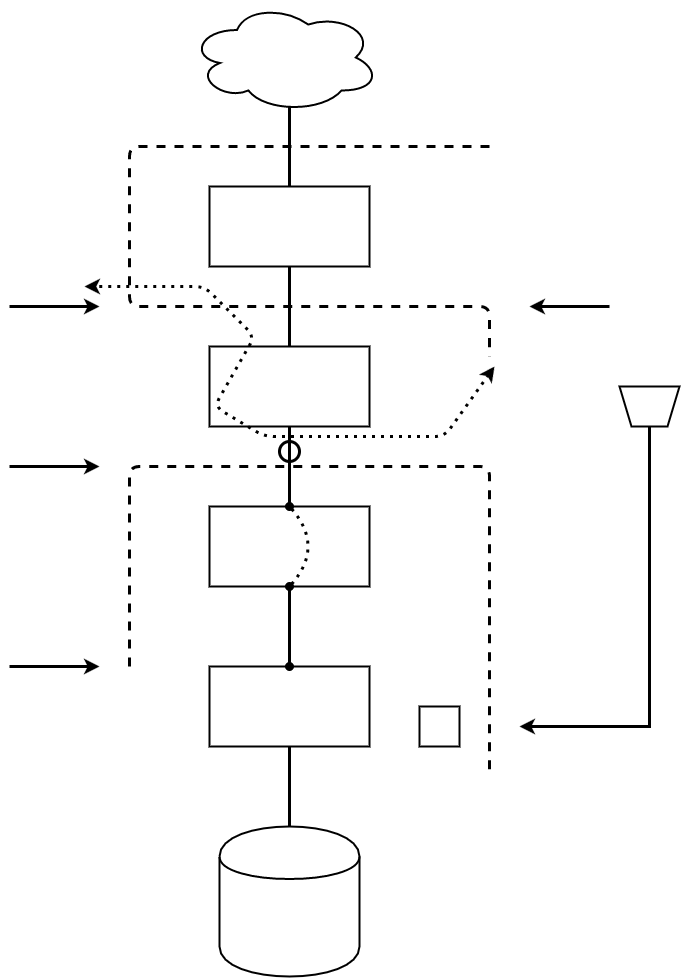

The diagram above was exported from draw.io. Its source (the exported page's mxGraphModel, read from the mxfile embedded in the PNG):
<mxGraphModel dx="790" dy="600" grid="1" gridSize="10" guides="1" tooltips="1" connect="1" arrows="1" fold="1" page="1" pageScale="1" pageWidth="826" pageHeight="1169" background="#ffffff" math="0" shadow="0">
  <root>
    <mxCell id="0" />
    <mxCell id="1" style="" parent="0" />
    <mxCell id="38a7894c7aa301e2-7" style="edgeStyle=orthogonalEdgeStyle;curved=1;html=1;exitX=0.5;exitY=1;entryX=0.5;entryY=0;endArrow=none;endFill=0;jettySize=auto;orthogonalLoop=1;strokeColor=#000000;strokeWidth=3;fontSize=18;fontColor=#000000;" parent="1" source="38a7894c7aa301e2-1" target="38a7894c7aa301e2-2" edge="1">
      <mxGeometry relative="1" as="geometry" />
    </mxCell>
    <mxCell id="38a7894c7aa301e2-14" style="edgeStyle=none;html=1;exitX=0.5;exitY=0;endArrow=none;endFill=0;jettySize=auto;orthogonalLoop=1;strokeColor=#000000;strokeWidth=3;fontSize=18;fontColor=#000000;" parent="1" source="38a7894c7aa301e2-1" edge="1">
      <mxGeometry relative="1" as="geometry">
        <mxPoint x="345" y="120" as="targetPoint" />
      </mxGeometry>
    </mxCell>
    <mxCell id="38a7894c7aa301e2-1" value="" style="whiteSpace=wrap;html=1;strokeColor=#000000;strokeWidth=2;fillColor=#ffffff;fontSize=18;fontColor=#000000;align=left;" parent="1" vertex="1">
      <mxGeometry x="265" y="200" width="160" height="80" as="geometry" />
    </mxCell>
    <mxCell id="38a7894c7aa301e2-8" style="html=1;exitX=0.5;exitY=1;entryX=0.5;entryY=0;endArrow=none;endFill=0;jettySize=auto;orthogonalLoop=1;strokeColor=#000000;strokeWidth=3;fontSize=18;fontColor=#000000;" parent="1" source="38a7894c7aa301e2-2" target="38a7894c7aa301e2-5" edge="1">
      <mxGeometry relative="1" as="geometry" />
    </mxCell>
    <mxCell id="38a7894c7aa301e2-2" value="" style="whiteSpace=wrap;html=1;strokeColor=#000000;strokeWidth=2;fillColor=#ffffff;fontSize=18;fontColor=#000000;align=left;" parent="1" vertex="1">
      <mxGeometry x="265" y="360" width="160" height="80" as="geometry" />
    </mxCell>
    <mxCell id="38a7894c7aa301e2-4" value="" style="shape=cylinder;whiteSpace=wrap;html=1;strokeColor=#000000;strokeWidth=2;fillColor=#ffffff;fontSize=18;fontColor=#000000;align=left;" parent="1" vertex="1">
      <mxGeometry x="275" y="840" width="140" height="150" as="geometry" />
    </mxCell>
    <mxCell id="38a7894c7aa301e2-5" value="" style="whiteSpace=wrap;html=1;strokeColor=#000000;strokeWidth=2;fillColor=#ffffff;fontSize=18;fontColor=#000000;align=left;" parent="1" vertex="1">
      <mxGeometry x="265" y="520" width="160" height="80" as="geometry" />
    </mxCell>
    <mxCell id="38a7894c7aa301e2-10" style="edgeStyle=none;html=1;exitX=0.5;exitY=1;entryX=0.5;entryY=0;endArrow=none;endFill=0;jettySize=auto;orthogonalLoop=1;strokeColor=#000000;strokeWidth=3;fontSize=18;fontColor=#000000;" parent="1" source="38a7894c7aa301e2-6" target="38a7894c7aa301e2-4" edge="1">
      <mxGeometry relative="1" as="geometry" />
    </mxCell>
    <mxCell id="38a7894c7aa301e2-6" value="" style="whiteSpace=wrap;html=1;strokeColor=#000000;strokeWidth=2;fillColor=#ffffff;fontSize=18;fontColor=#000000;align=left;" parent="1" vertex="1">
      <mxGeometry x="265" y="680" width="160" height="80" as="geometry" />
    </mxCell>
    <mxCell id="38a7894c7aa301e2-11" value="" style="ellipse;shape=cloud;whiteSpace=wrap;html=1;strokeColor=#000000;strokeWidth=2;fillColor=#ffffff;fontSize=18;fontColor=#000000;align=left;" parent="1" vertex="1">
      <mxGeometry x="245" y="16" width="190" height="110" as="geometry" />
    </mxCell>
    <mxCell id="38a7894c7aa301e2-15" value="" style="whiteSpace=wrap;html=1;strokeColor=#000000;strokeWidth=2;fillColor=#ffffff;fontSize=18;fontColor=#000000;align=left;" parent="1" vertex="1">
      <mxGeometry x="475" y="720" width="40" height="40" as="geometry" />
    </mxCell>
    <mxCell id="38a7894c7aa301e2-19" value="" style="shape=trapezoid;whiteSpace=wrap;html=1;strokeColor=#000000;strokeWidth=2;fillColor=#ffffff;fontSize=18;fontColor=#000000;align=left;rotation=-180;" parent="1" vertex="1">
      <mxGeometry x="675" y="400" width="60" height="40" as="geometry" />
    </mxCell>
    <mxCell id="38a7894c7aa301e2-22" value="" style="endArrow=classic;html=1;strokeColor=#000000;strokeWidth=3;fontSize=18;fontColor=#000000;exitX=0.5;exitY=0;rounded=0;" parent="1" source="38a7894c7aa301e2-19" edge="1">
      <mxGeometry width="50" height="50" relative="1" as="geometry">
        <mxPoint x="621" y="540" as="sourcePoint" />
        <mxPoint x="575" y="740" as="targetPoint" />
        <Array as="points">
          <mxPoint x="705" y="740" />
        </Array>
      </mxGeometry>
    </mxCell>
    <mxCell id="38a7894c7aa301e2-23" value="" style="endArrow=none;html=1;strokeColor=#000000;strokeWidth=3;fontSize=18;fontColor=#000000;dashed=1;" parent="1" edge="1">
      <mxGeometry width="50" height="50" relative="1" as="geometry">
        <mxPoint x="185" y="680" as="sourcePoint" />
        <mxPoint x="545" y="790" as="targetPoint" />
        <Array as="points">
          <mxPoint x="185" y="480" />
          <mxPoint x="545" y="480" />
        </Array>
      </mxGeometry>
    </mxCell>
    <mxCell id="38a7894c7aa301e2-24" value="" style="endArrow=none;html=1;dashed=1;strokeColor=#000000;strokeWidth=3;fontSize=18;fontColor=#000000;" parent="1" edge="1">
      <mxGeometry width="50" height="50" relative="1" as="geometry">
        <mxPoint x="545" y="160" as="sourcePoint" />
        <mxPoint x="545" y="370" as="targetPoint" />
        <Array as="points">
          <mxPoint x="185" y="160" />
          <mxPoint x="185" y="320" />
          <mxPoint x="545" y="320" />
          <mxPoint x="545" y="370" />
        </Array>
      </mxGeometry>
    </mxCell>
    <mxCell id="38a7894c7aa301e2-25" value="" style="endArrow=classic;html=1;strokeColor=#000000;strokeWidth=3;fontSize=18;fontColor=#000000;" parent="1" edge="1">
      <mxGeometry width="50" height="50" relative="1" as="geometry">
        <mxPoint x="65" y="320" as="sourcePoint" />
        <mxPoint x="155" y="320" as="targetPoint" />
      </mxGeometry>
    </mxCell>
    <mxCell id="38a7894c7aa301e2-26" value="" style="endArrow=classic;html=1;strokeColor=#000000;strokeWidth=3;fontSize=18;fontColor=#000000;" parent="1" edge="1">
      <mxGeometry x="65" y="480" width="50" height="50" as="geometry">
        <mxPoint x="65" y="480" as="sourcePoint" />
        <mxPoint x="155" y="480" as="targetPoint" />
      </mxGeometry>
    </mxCell>
    <mxCell id="38a7894c7aa301e2-27" value="" style="endArrow=classic;html=1;strokeColor=#000000;strokeWidth=3;fontSize=18;fontColor=#000000;" parent="1" edge="1">
      <mxGeometry x="65" y="680" width="50" height="50" as="geometry">
        <mxPoint x="65" y="680" as="sourcePoint" />
        <mxPoint x="155" y="680" as="targetPoint" />
      </mxGeometry>
    </mxCell>
    <mxCell id="38a7894c7aa301e2-28" value="" style="endArrow=classic;html=1;strokeColor=#000000;strokeWidth=3;fontSize=18;fontColor=#000000;" parent="1" edge="1">
      <mxGeometry x="75" y="350" width="50" height="50" as="geometry">
        <mxPoint x="665" y="320" as="sourcePoint" />
        <mxPoint x="585" y="320" as="targetPoint" />
      </mxGeometry>
    </mxCell>
    <mxCell id="38a7894c7aa301e2-32" value="" style="endArrow=none;startArrow=oval;html=1;strokeColor=#000000;strokeWidth=3;fontSize=18;fontColor=#000000;exitX=0.5;exitY=0;endFill=0;startFill=1;" parent="1" source="38a7894c7aa301e2-6" edge="1">
      <mxGeometry width="50" height="50" relative="1" as="geometry">
        <mxPoint x="345" y="675" as="sourcePoint" />
        <mxPoint x="345" y="600" as="targetPoint" />
      </mxGeometry>
    </mxCell>
    <mxCell id="38a7894c7aa301e2-29" value="Untitled Layer" style="" parent="0" />
    <mxCell id="38a7894c7aa301e2-31" value="" style="endArrow=oval;startArrow=oval;html=1;dashed=1;dashPattern=1 2;strokeColor=#000000;strokeWidth=3;fontSize=18;fontColor=#000000;entryX=0.5;entryY=0;exitX=0.5;exitY=1;curved=1;startFill=1;endFill=1;" parent="38a7894c7aa301e2-29" source="38a7894c7aa301e2-5" target="38a7894c7aa301e2-5" edge="1">
      <mxGeometry width="50" height="50" relative="1" as="geometry">
        <mxPoint x="300" y="580" as="sourcePoint" />
        <mxPoint x="60" y="330" as="targetPoint" />
        <Array as="points">
          <mxPoint x="380" y="560" />
        </Array>
      </mxGeometry>
    </mxCell>
    <mxCell id="38a7894c7aa301e2-33" value="" style="ellipse;whiteSpace=wrap;html=1;strokeColor=#000000;strokeWidth=3;fillColor=none;fontSize=18;fontColor=#000000;align=left;" parent="38a7894c7aa301e2-29" vertex="1">
      <mxGeometry x="335" y="455" width="20" height="20" as="geometry" />
    </mxCell>
    <mxCell id="38a7894c7aa301e2-34" value="Untitled Layer" parent="0" />
    <mxCell id="38a7894c7aa301e2-35" value="" style="endArrow=classic;startArrow=classic;html=1;strokeColor=#000000;strokeWidth=3;fontSize=18;fontColor=#000000;dashed=1;dashPattern=1 2;" parent="38a7894c7aa301e2-34" edge="1">
      <mxGeometry width="50" height="50" relative="1" as="geometry">
        <mxPoint x="550" y="380" as="sourcePoint" />
        <mxPoint x="140" y="300" as="targetPoint" />
        <Array as="points">
          <mxPoint x="500" y="450" />
          <mxPoint x="320" y="450" />
          <mxPoint x="270" y="420" />
          <mxPoint x="310" y="350" />
          <mxPoint x="260" y="300" />
        </Array>
      </mxGeometry>
    </mxCell>
  </root>
</mxGraphModel>